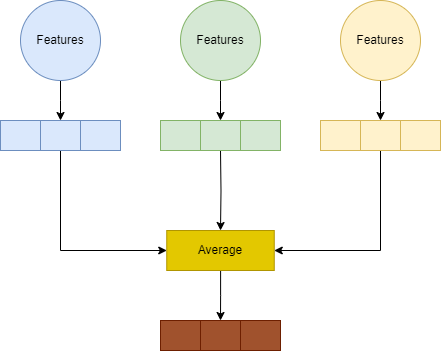

The diagram above was exported from draw.io. Its source (the exported page's mxGraphModel, read from the mxfile embedded in the PNG):
<mxGraphModel dx="1002" dy="543" grid="1" gridSize="10" guides="1" tooltips="1" connect="1" arrows="1" fold="1" page="1" pageScale="1" pageWidth="827" pageHeight="1169" math="0" shadow="0">
  <root>
    <mxCell id="0" />
    <mxCell id="1" parent="0" />
    <mxCell id="sEmehWe6lHsoR3y42oNr-1" style="edgeStyle=orthogonalEdgeStyle;rounded=0;orthogonalLoop=1;jettySize=auto;html=1;exitX=0.5;exitY=1;exitDx=0;exitDy=0;" edge="1" parent="1" source="sEmehWe6lHsoR3y42oNr-2">
      <mxGeometry relative="1" as="geometry">
        <mxPoint x="520" y="740" as="targetPoint" />
      </mxGeometry>
    </mxCell>
    <mxCell id="sEmehWe6lHsoR3y42oNr-2" value="Features" style="ellipse;whiteSpace=wrap;html=1;aspect=fixed;fillColor=#d5e8d4;strokeColor=#82b366;" vertex="1" parent="1">
      <mxGeometry x="480" y="620" width="80" height="80" as="geometry" />
    </mxCell>
    <mxCell id="sEmehWe6lHsoR3y42oNr-3" style="edgeStyle=orthogonalEdgeStyle;rounded=0;orthogonalLoop=1;jettySize=auto;html=1;entryX=0.5;entryY=0;entryDx=0;entryDy=0;" edge="1" parent="1" source="sEmehWe6lHsoR3y42oNr-4">
      <mxGeometry relative="1" as="geometry">
        <mxPoint x="680" y="740" as="targetPoint" />
      </mxGeometry>
    </mxCell>
    <mxCell id="sEmehWe6lHsoR3y42oNr-4" value="Features" style="ellipse;whiteSpace=wrap;html=1;aspect=fixed;fillColor=#fff2cc;strokeColor=#d6b656;" vertex="1" parent="1">
      <mxGeometry x="640" y="620" width="80" height="80" as="geometry" />
    </mxCell>
    <mxCell id="sEmehWe6lHsoR3y42oNr-5" style="edgeStyle=orthogonalEdgeStyle;rounded=0;orthogonalLoop=1;jettySize=auto;html=1;exitX=0.5;exitY=1;exitDx=0;exitDy=0;" edge="1" parent="1" source="sEmehWe6lHsoR3y42oNr-6">
      <mxGeometry relative="1" as="geometry">
        <mxPoint x="360" y="740" as="targetPoint" />
      </mxGeometry>
    </mxCell>
    <mxCell id="sEmehWe6lHsoR3y42oNr-6" value="Features" style="ellipse;whiteSpace=wrap;html=1;aspect=fixed;fillColor=#dae8fc;strokeColor=#6c8ebf;" vertex="1" parent="1">
      <mxGeometry x="320" y="620" width="80" height="80" as="geometry" />
    </mxCell>
    <mxCell id="sEmehWe6lHsoR3y42oNr-7" style="edgeStyle=orthogonalEdgeStyle;rounded=0;orthogonalLoop=1;jettySize=auto;html=1;entryX=0;entryY=0.5;entryDx=0;entryDy=0;" edge="1" parent="1" target="sEmehWe6lHsoR3y42oNr-15">
      <mxGeometry relative="1" as="geometry">
        <Array as="points">
          <mxPoint x="360" y="870" />
        </Array>
        <mxPoint x="360" y="770" as="sourcePoint" />
      </mxGeometry>
    </mxCell>
    <mxCell id="sEmehWe6lHsoR3y42oNr-9" style="edgeStyle=orthogonalEdgeStyle;rounded=0;orthogonalLoop=1;jettySize=auto;html=1;exitX=0.5;exitY=1;exitDx=0;exitDy=0;entryX=0.5;entryY=0;entryDx=0;entryDy=0;" edge="1" parent="1" target="sEmehWe6lHsoR3y42oNr-15">
      <mxGeometry relative="1" as="geometry">
        <mxPoint x="520" y="830" as="targetPoint" />
        <mxPoint x="520" y="770" as="sourcePoint" />
      </mxGeometry>
    </mxCell>
    <mxCell id="sEmehWe6lHsoR3y42oNr-30" style="edgeStyle=orthogonalEdgeStyle;rounded=0;orthogonalLoop=1;jettySize=auto;html=1;" edge="1" parent="1" source="sEmehWe6lHsoR3y42oNr-15">
      <mxGeometry relative="1" as="geometry">
        <mxPoint x="520" y="940" as="targetPoint" />
      </mxGeometry>
    </mxCell>
    <mxCell id="sEmehWe6lHsoR3y42oNr-15" value="&lt;font style=&quot;font-size: 12px;&quot;&gt;Average&lt;/font&gt;" style="rounded=0;whiteSpace=wrap;html=1;fillColor=#e3c800;fontColor=#000000;strokeColor=#B09500;" vertex="1" parent="1">
      <mxGeometry x="466.25" y="850" width="107.5" height="40" as="geometry" />
    </mxCell>
    <mxCell id="sEmehWe6lHsoR3y42oNr-23" value="" style="shape=process;whiteSpace=wrap;html=1;backgroundOutline=1;size=0.3333333333333333;fillColor=#dae8fc;strokeColor=#6c8ebf;" vertex="1" parent="1">
      <mxGeometry x="300" y="740" width="120" height="30" as="geometry" />
    </mxCell>
    <mxCell id="sEmehWe6lHsoR3y42oNr-24" value="" style="shape=process;whiteSpace=wrap;html=1;backgroundOutline=1;size=0.3333333333333333;fillColor=#d5e8d4;strokeColor=#82b366;" vertex="1" parent="1">
      <mxGeometry x="460" y="740" width="120" height="30" as="geometry" />
    </mxCell>
    <mxCell id="sEmehWe6lHsoR3y42oNr-29" style="edgeStyle=orthogonalEdgeStyle;rounded=0;orthogonalLoop=1;jettySize=auto;html=1;entryX=1;entryY=0.5;entryDx=0;entryDy=0;" edge="1" parent="1" source="sEmehWe6lHsoR3y42oNr-25" target="sEmehWe6lHsoR3y42oNr-15">
      <mxGeometry relative="1" as="geometry">
        <Array as="points">
          <mxPoint x="680" y="870" />
        </Array>
      </mxGeometry>
    </mxCell>
    <mxCell id="sEmehWe6lHsoR3y42oNr-25" value="" style="shape=process;whiteSpace=wrap;html=1;backgroundOutline=1;size=0.3333333333333333;fillColor=#fff2cc;strokeColor=#d6b656;" vertex="1" parent="1">
      <mxGeometry x="620" y="740" width="120" height="30" as="geometry" />
    </mxCell>
    <mxCell id="sEmehWe6lHsoR3y42oNr-31" value="" style="shape=process;whiteSpace=wrap;html=1;backgroundOutline=1;size=0.3333333333333333;fillColor=#a0522d;strokeColor=#6D1F00;fontColor=#ffffff;" vertex="1" parent="1">
      <mxGeometry x="460" y="940" width="120" height="30" as="geometry" />
    </mxCell>
  </root>
</mxGraphModel>